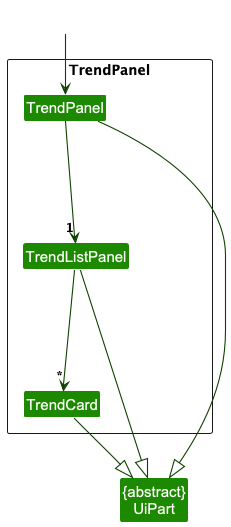

The diagram above was rendered by PlantUML. Its source (embedded in the PNG):
@startuml
!include style.puml
skinparam arrowThickness 1.1
skinparam arrowColor UI_COLOR_T4
skinparam classBackgroundColor UI_COLOR

package TP as "TrendPanel"{
Class TrendPanel
Class TrendListPanel
Class TrendCard
Class Spacer #FFFFFF
}

Class "{abstract}\nUiPart" as UiPart

Class RightSidePanel #FFFFFF
RightSidePanel --> TrendPanel
"TrendPanel" -down--> "1"TrendListPanel
TrendListPanel -down--> "*"TrendCard

TrendPanel -|> UiPart
TrendListPanel -|> UiPart
TrendCard --|> UiPart
@enduml